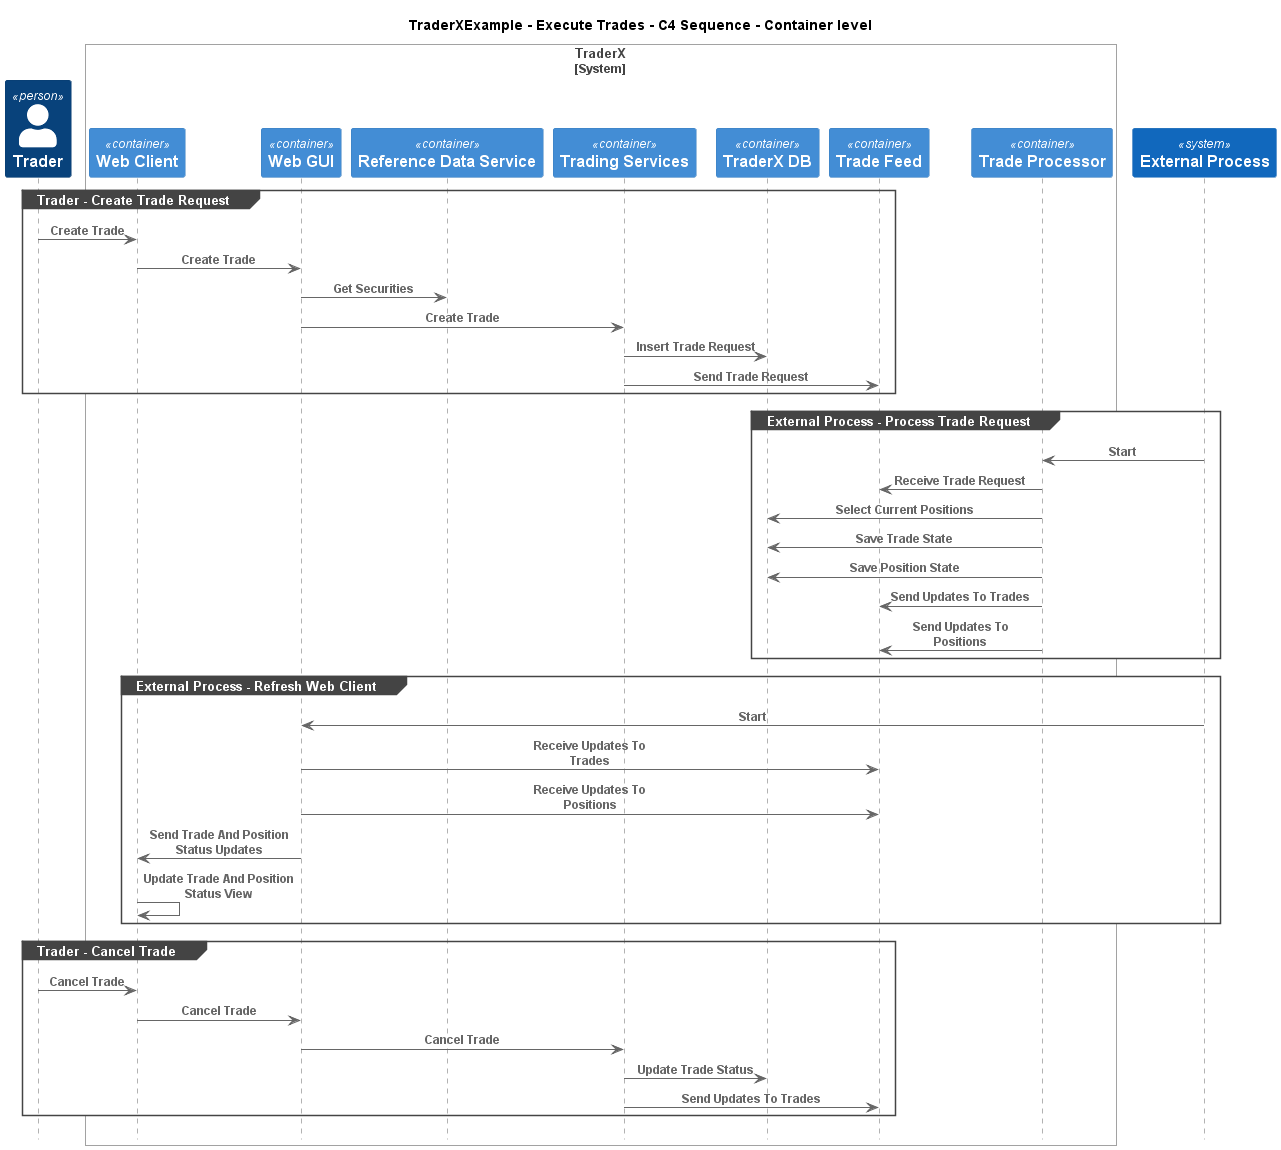

The diagram above was rendered by PlantUML. Its source (embedded in the PNG):
@startuml
!include ..\..\..\.c4s\C4_Sequence.puml

title TraderXExample - Execute Trades - C4 Sequence - Container level

Person(TraderXExample.Actors.Trader, "Trader", "")

System_Boundary(TraderXExample.SoftwareSystems.TraderX, "TraderX")
    Container(TraderXExample.SoftwareSystems.TraderX.Containers.WebClient, "Web Client", "", "Browser based web interface for TraderX")
    Container(TraderXExample.SoftwareSystems.TraderX.Containers.WebGUI, "Web GUI", "", "Allows employees to manage accounts and book trades")
    Container(TraderXExample.SoftwareSystems.TraderX.Containers.ReferenceDataService, "Reference Data Service", "", "Service which provides reference data")
    Container(TraderXExample.SoftwareSystems.TraderX.Containers.TradingServices, "Trading Services", "", "Service which provides trading services")
    ContainerDb(TraderXExample.SoftwareSystems.TraderX.Containers.TraderXDB, "TraderX DB", "", "Database which stores account")
    ContainerQueue(TraderXExample.SoftwareSystems.TraderX.Containers.TradeFeed, "Trade Feed", "", "Message bus for streaming updates to trades and positions")
    Container(TraderXExample.SoftwareSystems.TraderX.Containers.TradeProcessor, "Trade Processor", "", "Process incoming trade requests")
Boundary_End()
System(TraderXExample.Actors.ExternalProcess, "External Process", "")

group Trader - Create Trade Request
Rel(TraderXExample.Actors.Trader, TraderXExample.SoftwareSystems.TraderX.Containers.WebClient, "Create Trade")
Rel(TraderXExample.SoftwareSystems.TraderX.Containers.WebClient, TraderXExample.SoftwareSystems.TraderX.Containers.WebGUI, "Create Trade")
Rel(TraderXExample.SoftwareSystems.TraderX.Containers.WebGUI, TraderXExample.SoftwareSystems.TraderX.Containers.ReferenceDataService, "Get Securities")
Rel(TraderXExample.SoftwareSystems.TraderX.Containers.WebGUI, TraderXExample.SoftwareSystems.TraderX.Containers.TradingServices, "Create Trade")
Rel(TraderXExample.SoftwareSystems.TraderX.Containers.TradingServices, TraderXExample.SoftwareSystems.TraderX.Containers.TraderXDB, "Insert Trade Request")
Rel(TraderXExample.SoftwareSystems.TraderX.Containers.TradingServices, TraderXExample.SoftwareSystems.TraderX.Containers.TradeFeed, "Send Trade Request")
end
group External Process - Process Trade Request
Rel(TraderXExample.Actors.ExternalProcess, TraderXExample.SoftwareSystems.TraderX.Containers.TradeProcessor, "Start")
Rel(TraderXExample.SoftwareSystems.TraderX.Containers.TradeProcessor, TraderXExample.SoftwareSystems.TraderX.Containers.TradeFeed, "Receive Trade Request")
Rel(TraderXExample.SoftwareSystems.TraderX.Containers.TradeProcessor, TraderXExample.SoftwareSystems.TraderX.Containers.TraderXDB, "Select Current Positions")
Rel(TraderXExample.SoftwareSystems.TraderX.Containers.TradeProcessor, TraderXExample.SoftwareSystems.TraderX.Containers.TraderXDB, "Save Trade State")
Rel(TraderXExample.SoftwareSystems.TraderX.Containers.TradeProcessor, TraderXExample.SoftwareSystems.TraderX.Containers.TraderXDB, "Save Position State")
Rel(TraderXExample.SoftwareSystems.TraderX.Containers.TradeProcessor, TraderXExample.SoftwareSystems.TraderX.Containers.TradeFeed, "Send Updates To Trades")
Rel(TraderXExample.SoftwareSystems.TraderX.Containers.TradeProcessor, TraderXExample.SoftwareSystems.TraderX.Containers.TradeFeed, "Send Updates To Positions")
end
group External Process - Refresh Web Client
Rel(TraderXExample.Actors.ExternalProcess, TraderXExample.SoftwareSystems.TraderX.Containers.WebGUI, "Start")
Rel(TraderXExample.SoftwareSystems.TraderX.Containers.WebGUI, TraderXExample.SoftwareSystems.TraderX.Containers.TradeFeed, "Receive Updates To Trades")
Rel(TraderXExample.SoftwareSystems.TraderX.Containers.WebGUI, TraderXExample.SoftwareSystems.TraderX.Containers.TradeFeed, "Receive Updates To Positions")
Rel(TraderXExample.SoftwareSystems.TraderX.Containers.WebGUI, TraderXExample.SoftwareSystems.TraderX.Containers.WebClient, "Send Trade And Position Status Updates")
Rel(TraderXExample.SoftwareSystems.TraderX.Containers.WebClient, TraderXExample.SoftwareSystems.TraderX.Containers.WebClient, "Update Trade And Position Status View")
end
group Trader - Cancel Trade
Rel(TraderXExample.Actors.Trader, TraderXExample.SoftwareSystems.TraderX.Containers.WebClient, "Cancel Trade")
Rel(TraderXExample.SoftwareSystems.TraderX.Containers.WebClient, TraderXExample.SoftwareSystems.TraderX.Containers.WebGUI, "Cancel Trade")
Rel(TraderXExample.SoftwareSystems.TraderX.Containers.WebGUI, TraderXExample.SoftwareSystems.TraderX.Containers.TradingServices, "Cancel Trade")
Rel(TraderXExample.SoftwareSystems.TraderX.Containers.TradingServices, TraderXExample.SoftwareSystems.TraderX.Containers.TraderXDB, "Update Trade Status")
Rel(TraderXExample.SoftwareSystems.TraderX.Containers.TradingServices, TraderXExample.SoftwareSystems.TraderX.Containers.TradeFeed, "Send Updates To Trades")
end


@enduml